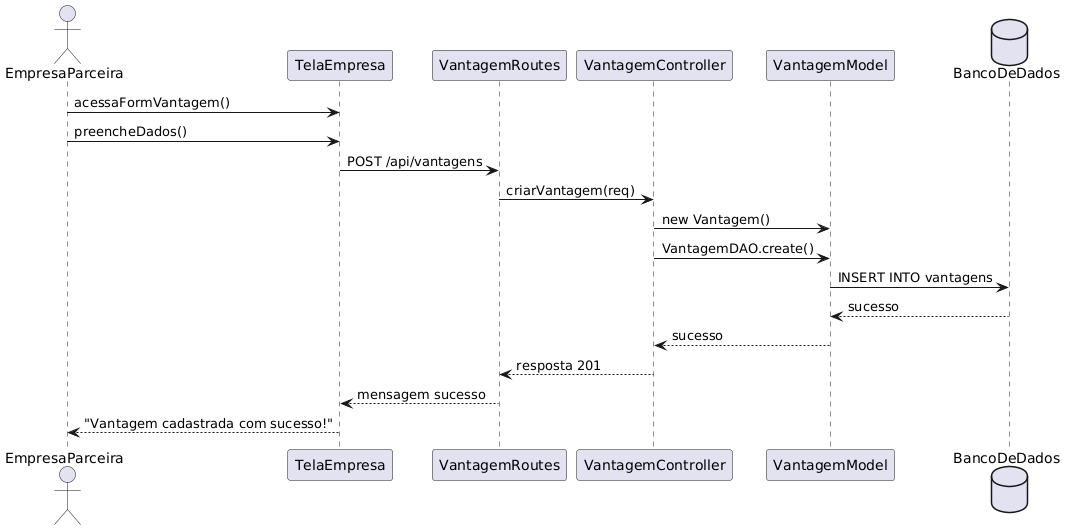

The diagram above was rendered by PlantUML. Its source (embedded in the PNG):
@startuml
actor EmpresaParceira
participant TelaEmpresa
participant VantagemRoutes
participant VantagemController
participant VantagemModel
database BancoDeDados

EmpresaParceira -> TelaEmpresa : acessaFormVantagem()
EmpresaParceira -> TelaEmpresa : preencheDados()
TelaEmpresa -> VantagemRoutes : POST /api/vantagens
VantagemRoutes -> VantagemController : criarVantagem(req)
VantagemController -> VantagemModel : new Vantagem()
VantagemController -> VantagemModel : VantagemDAO.create()
VantagemModel -> BancoDeDados : INSERT INTO vantagens
BancoDeDados --> VantagemModel : sucesso
VantagemModel --> VantagemController : sucesso
VantagemController --> VantagemRoutes : resposta 201
VantagemRoutes --> TelaEmpresa : mensagem sucesso
TelaEmpresa --> EmpresaParceira : "Vantagem cadastrada com sucesso!"
@enduml